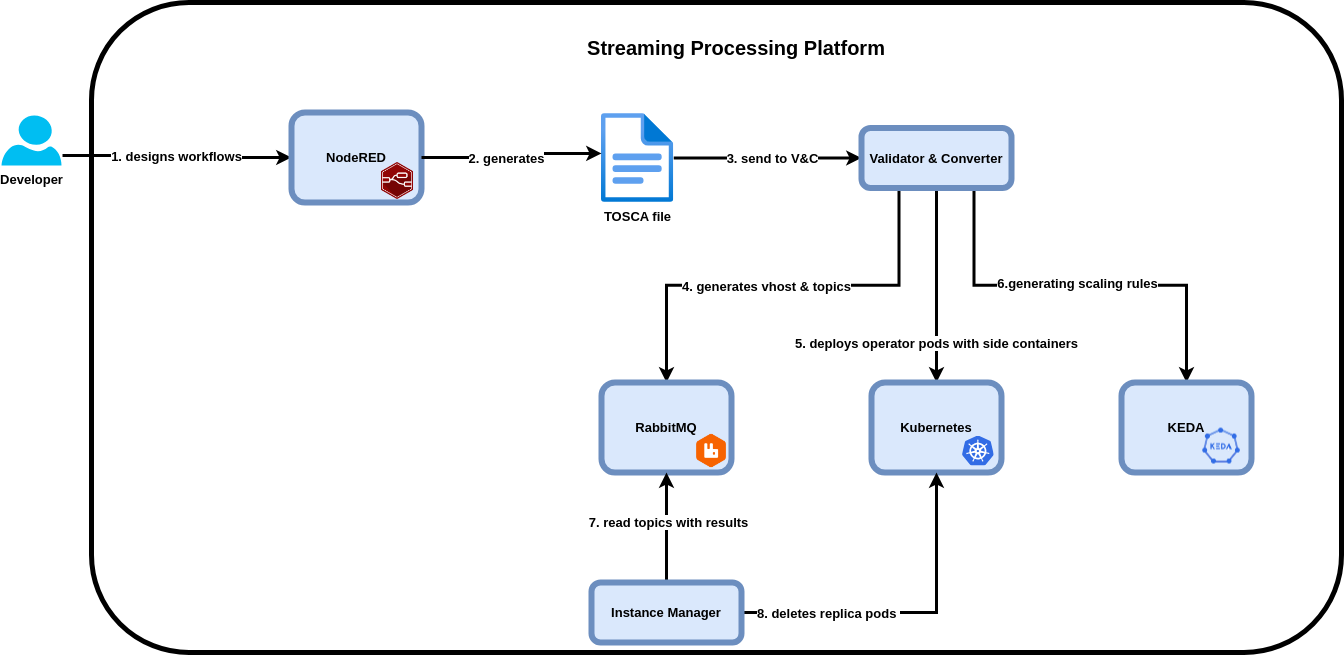

The diagram above was exported from draw.io. Its source (the exported page's mxGraphModel, read from the mxfile embedded in the PNG):
<mxGraphModel dx="1434" dy="758" grid="1" gridSize="10" guides="1" tooltips="1" connect="1" arrows="1" fold="1" page="1" pageScale="1" pageWidth="850" pageHeight="1100" background="#ffffff" math="0" shadow="0" extFonts="Permanent Marker^https://fonts.googleapis.com/css?family=Permanent+Marker">
  <root>
    <mxCell id="0" />
    <mxCell id="1" parent="0" />
    <UserObject label="" id="JSGjte0pGtXAeSExjtzN-3">
      <mxCell style="rounded=1;whiteSpace=wrap;html=1;fillColor=none;strokeWidth=5;" parent="1" vertex="1">
        <mxGeometry x="110" y="20" width="1250" height="650" as="geometry" />
      </mxCell>
    </UserObject>
    <mxCell id="jMBq02OLKOSvAS4N7nQt-3" value="1. designs workflows" style="edgeStyle=orthogonalEdgeStyle;rounded=0;orthogonalLoop=1;jettySize=auto;html=1;entryX=0;entryY=0.5;entryDx=0;entryDy=0;fontStyle=1;fontSize=13;strokeWidth=3;exitX=1.017;exitY=0.8;exitDx=0;exitDy=0;exitPerimeter=0;" parent="1" source="jMBq02OLKOSvAS4N7nQt-1" target="jMBq02OLKOSvAS4N7nQt-2" edge="1">
      <mxGeometry relative="1" as="geometry">
        <mxPoint x="120" y="169.5" as="sourcePoint" />
        <mxPoint x="300" y="169.5" as="targetPoint" />
      </mxGeometry>
    </mxCell>
    <mxCell id="jMBq02OLKOSvAS4N7nQt-1" value="Developer" style="verticalLabelPosition=bottom;html=1;verticalAlign=top;align=center;strokeColor=none;fillColor=#00BEF2;shape=mxgraph.azure.user;fontStyle=1;fontSize=13;" parent="1" vertex="1">
      <mxGeometry x="20" y="133.04" width="60" height="50" as="geometry" />
    </mxCell>
    <mxCell id="jMBq02OLKOSvAS4N7nQt-2" value="NodeRED" style="rounded=1;whiteSpace=wrap;html=1;strokeWidth=6;fillColor=#dae8fc;strokeColor=#6c8ebf;fontStyle=1;fontSize=13;" parent="1" vertex="1">
      <mxGeometry x="310" y="130" width="130" height="90" as="geometry" />
    </mxCell>
    <mxCell id="jMBq02OLKOSvAS4N7nQt-11" style="edgeStyle=orthogonalEdgeStyle;rounded=0;orthogonalLoop=1;jettySize=auto;html=1;entryX=0;entryY=0.5;entryDx=0;entryDy=0;fontStyle=1;fontSize=13;strokeWidth=3;" parent="1" source="jMBq02OLKOSvAS4N7nQt-4" target="jMBq02OLKOSvAS4N7nQt-6" edge="1">
      <mxGeometry relative="1" as="geometry" />
    </mxCell>
    <mxCell id="jMBq02OLKOSvAS4N7nQt-14" value="3. send to V&amp;amp;C" style="edgeLabel;html=1;align=center;verticalAlign=middle;resizable=0;points=[];fontStyle=1;fontSize=13;" parent="jMBq02OLKOSvAS4N7nQt-11" connectable="0" vertex="1">
      <mxGeometry x="0.0733" y="-3" relative="1" as="geometry">
        <mxPoint x="-3" y="-3" as="offset" />
      </mxGeometry>
    </mxCell>
    <mxCell id="jMBq02OLKOSvAS4N7nQt-4" value="TOSCA file" style="image;aspect=fixed;html=1;points=[];align=center;fontSize=13;image=img/lib/azure2/general/File.svg;fontStyle=1" parent="1" vertex="1">
      <mxGeometry x="620" y="131" width="72.23" height="89" as="geometry" />
    </mxCell>
    <mxCell id="jMBq02OLKOSvAS4N7nQt-22" style="edgeStyle=orthogonalEdgeStyle;rounded=0;orthogonalLoop=1;jettySize=auto;html=1;exitX=0.25;exitY=1;exitDx=0;exitDy=0;entryX=0.5;entryY=0;entryDx=0;entryDy=0;fontStyle=1;fontSize=13;strokeWidth=3;" parent="1" source="jMBq02OLKOSvAS4N7nQt-6" target="jMBq02OLKOSvAS4N7nQt-16" edge="1">
      <mxGeometry relative="1" as="geometry" />
    </mxCell>
    <mxCell id="jMBq02OLKOSvAS4N7nQt-25" value="4. generates vhost &amp;amp; topics" style="edgeLabel;html=1;align=center;verticalAlign=middle;resizable=0;points=[];fontStyle=1;fontSize=13;" parent="jMBq02OLKOSvAS4N7nQt-22" connectable="0" vertex="1">
      <mxGeometry x="0.1213" y="1" relative="1" as="geometry">
        <mxPoint x="9" as="offset" />
      </mxGeometry>
    </mxCell>
    <mxCell id="jMBq02OLKOSvAS4N7nQt-23" style="edgeStyle=orthogonalEdgeStyle;rounded=0;orthogonalLoop=1;jettySize=auto;html=1;exitX=0.75;exitY=1;exitDx=0;exitDy=0;entryX=0.5;entryY=0;entryDx=0;entryDy=0;fontStyle=1;fontSize=13;strokeWidth=3;" parent="1" source="jMBq02OLKOSvAS4N7nQt-6" target="jMBq02OLKOSvAS4N7nQt-18" edge="1">
      <mxGeometry relative="1" as="geometry" />
    </mxCell>
    <mxCell id="jMBq02OLKOSvAS4N7nQt-26" value="6.generating scaling rules" style="edgeLabel;html=1;align=center;verticalAlign=middle;resizable=0;points=[];fontStyle=1;fontSize=13;" parent="jMBq02OLKOSvAS4N7nQt-23" connectable="0" vertex="1">
      <mxGeometry x="-0.0849" y="2" relative="1" as="geometry">
        <mxPoint x="14" as="offset" />
      </mxGeometry>
    </mxCell>
    <mxCell id="jMBq02OLKOSvAS4N7nQt-24" value="5. deploys operator pods with side containers" style="edgeStyle=orthogonalEdgeStyle;rounded=0;orthogonalLoop=1;jettySize=auto;html=1;exitX=0.5;exitY=1;exitDx=0;exitDy=0;entryX=0.5;entryY=0;entryDx=0;entryDy=0;fontStyle=1;fontSize=13;strokeWidth=3;" parent="1" source="jMBq02OLKOSvAS4N7nQt-6" target="jMBq02OLKOSvAS4N7nQt-17" edge="1">
      <mxGeometry x="0.5887" relative="1" as="geometry">
        <mxPoint as="offset" />
      </mxGeometry>
    </mxCell>
    <mxCell id="jMBq02OLKOSvAS4N7nQt-6" value="Validator &amp;amp; Converter" style="rounded=1;whiteSpace=wrap;html=1;strokeWidth=6;fillColor=#dae8fc;strokeColor=#6c8ebf;fontStyle=1;fontSize=13;" parent="1" vertex="1">
      <mxGeometry x="880" y="145.5" width="150" height="60" as="geometry" />
    </mxCell>
    <mxCell id="jMBq02OLKOSvAS4N7nQt-12" style="edgeStyle=orthogonalEdgeStyle;rounded=0;orthogonalLoop=1;jettySize=auto;html=1;entryX=0;entryY=0.449;entryDx=0;entryDy=0;entryPerimeter=0;fontStyle=1;fontSize=13;strokeWidth=3;" parent="1" source="jMBq02OLKOSvAS4N7nQt-2" target="jMBq02OLKOSvAS4N7nQt-4" edge="1">
      <mxGeometry relative="1" as="geometry" />
    </mxCell>
    <mxCell id="jMBq02OLKOSvAS4N7nQt-13" value="2. generates" style="edgeLabel;html=1;align=center;verticalAlign=middle;resizable=0;points=[];fontStyle=1;fontSize=13;" parent="jMBq02OLKOSvAS4N7nQt-12" connectable="0" vertex="1">
      <mxGeometry x="-0.2438" y="-3" relative="1" as="geometry">
        <mxPoint x="14" y="-3" as="offset" />
      </mxGeometry>
    </mxCell>
    <mxCell id="jMBq02OLKOSvAS4N7nQt-16" value="RabbitMQ" style="rounded=1;whiteSpace=wrap;html=1;strokeWidth=6;fillColor=#dae8fc;strokeColor=#6c8ebf;fontStyle=1;fontSize=13;" parent="1" vertex="1">
      <mxGeometry x="620" y="400" width="130" height="90" as="geometry" />
    </mxCell>
    <mxCell id="jMBq02OLKOSvAS4N7nQt-17" value="Kubernetes" style="rounded=1;whiteSpace=wrap;html=1;strokeWidth=6;fillColor=#dae8fc;strokeColor=#6c8ebf;fontStyle=1;fontSize=13;" parent="1" vertex="1">
      <mxGeometry x="890" y="400" width="130" height="90" as="geometry" />
    </mxCell>
    <mxCell id="jMBq02OLKOSvAS4N7nQt-18" value="KEDA" style="rounded=1;whiteSpace=wrap;html=1;strokeWidth=6;fillColor=#dae8fc;strokeColor=#6c8ebf;fontStyle=1;fontSize=13;" parent="1" vertex="1">
      <mxGeometry x="1140" y="400" width="130" height="90" as="geometry" />
    </mxCell>
    <mxCell id="jMBq02OLKOSvAS4N7nQt-28" style="edgeStyle=orthogonalEdgeStyle;rounded=0;orthogonalLoop=1;jettySize=auto;html=1;entryX=0.5;entryY=1;entryDx=0;entryDy=0;fontStyle=1;fontSize=13;strokeWidth=3;" parent="1" source="jMBq02OLKOSvAS4N7nQt-27" target="jMBq02OLKOSvAS4N7nQt-16" edge="1">
      <mxGeometry relative="1" as="geometry" />
    </mxCell>
    <mxCell id="jMBq02OLKOSvAS4N7nQt-29" value="7. read topics with results" style="edgeLabel;html=1;align=center;verticalAlign=middle;resizable=0;points=[];fontStyle=1;fontSize=13;" parent="jMBq02OLKOSvAS4N7nQt-28" connectable="0" vertex="1">
      <mxGeometry x="0.1143" y="-1" relative="1" as="geometry">
        <mxPoint as="offset" />
      </mxGeometry>
    </mxCell>
    <mxCell id="jMBq02OLKOSvAS4N7nQt-30" style="edgeStyle=orthogonalEdgeStyle;rounded=0;orthogonalLoop=1;jettySize=auto;html=1;entryX=0.5;entryY=1;entryDx=0;entryDy=0;fontStyle=1;fontSize=13;strokeWidth=3;" parent="1" source="jMBq02OLKOSvAS4N7nQt-27" target="jMBq02OLKOSvAS4N7nQt-17" edge="1">
      <mxGeometry relative="1" as="geometry" />
    </mxCell>
    <mxCell id="jMBq02OLKOSvAS4N7nQt-31" value="8. deletes replica pods&amp;nbsp;" style="edgeLabel;html=1;align=center;verticalAlign=middle;resizable=0;points=[];fontStyle=1;fontSize=13;" parent="jMBq02OLKOSvAS4N7nQt-30" connectable="0" vertex="1">
      <mxGeometry x="-0.6338" y="1" relative="1" as="geometry">
        <mxPoint x="25" y="1" as="offset" />
      </mxGeometry>
    </mxCell>
    <mxCell id="jMBq02OLKOSvAS4N7nQt-27" value="Instance Manager" style="rounded=1;whiteSpace=wrap;html=1;strokeWidth=6;fillColor=#dae8fc;strokeColor=#6c8ebf;fontStyle=1;fontSize=13;" parent="1" vertex="1">
      <mxGeometry x="610" y="600" width="150" height="60" as="geometry" />
    </mxCell>
    <mxCell id="JSGjte0pGtXAeSExjtzN-4" value="&lt;b&gt;&lt;font style=&quot;font-size: 20px;&quot;&gt;Streaming Processing Platform&lt;/font&gt;&lt;/b&gt;" style="text;html=1;strokeColor=none;fillColor=none;align=center;verticalAlign=middle;whiteSpace=wrap;rounded=0;" parent="1" vertex="1">
      <mxGeometry x="595" y="50" width="320" height="30" as="geometry" />
    </mxCell>
    <mxCell id="JSGjte0pGtXAeSExjtzN-7" value="" style="shape=image;verticalLabelPosition=bottom;labelBackgroundColor=default;verticalAlign=top;aspect=fixed;imageAspect=0;image=https://nodered.org/about/resources/media/node-red-hexagon.png;" parent="1" vertex="1">
      <mxGeometry x="400" y="180" width="32" height="36.96" as="geometry" />
    </mxCell>
    <mxCell id="JSGjte0pGtXAeSExjtzN-10" value="" style="shape=image;verticalLabelPosition=bottom;labelBackgroundColor=default;verticalAlign=top;aspect=fixed;imageAspect=0;image=https://www.ibm.com/content/dam/adobe-cms/instana/media_logo/Rabbit.png/_jcr_content/renditions/cq5dam.web.1280.1280.png;" parent="1" vertex="1">
      <mxGeometry x="692.23" y="440" width="75.58" height="57.02" as="geometry" />
    </mxCell>
    <mxCell id="JSGjte0pGtXAeSExjtzN-11" value="" style="editableCssRules=.*;html=1;shape=image;verticalLabelPosition=bottom;labelBackgroundColor=#ffffff;verticalAlign=top;aspect=fixed;imageAspect=0;image=data:image/svg+xml,(base64 omitted: 7556 chars);fontColor=default;" parent="1" vertex="1">
      <mxGeometry x="981.09" y="453.51" width="31.58" height="30" as="geometry" />
    </mxCell>
    <mxCell id="JSGjte0pGtXAeSExjtzN-13" value="" style="shape=image;verticalLabelPosition=bottom;labelBackgroundColor=default;verticalAlign=top;aspect=fixed;imageAspect=0;image=https://keda.sh/img/logos/keda-icon-color.png;" parent="1" vertex="1">
      <mxGeometry x="1220" y="443.51" width="40" height="40" as="geometry" />
    </mxCell>
  </root>
</mxGraphModel>